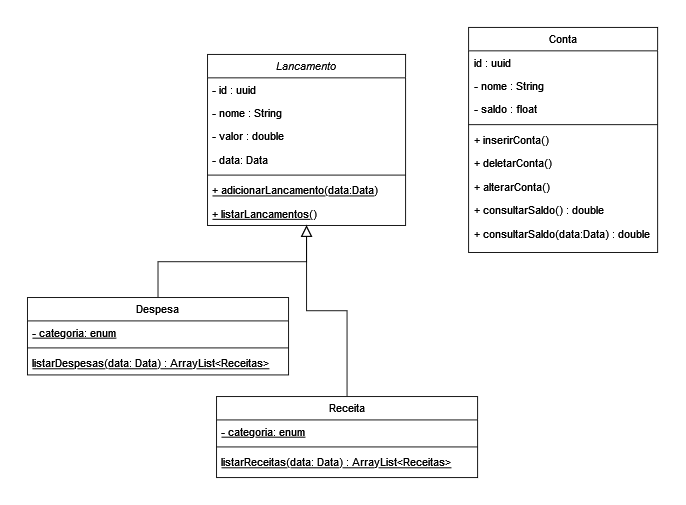

The diagram above was exported from draw.io. Its source (the exported page's mxGraphModel, read from the mxfile embedded in the PNG):
<mxGraphModel dx="978" dy="522" grid="1" gridSize="10" guides="1" tooltips="1" connect="1" arrows="1" fold="1" page="1" pageScale="1" pageWidth="827" pageHeight="1169" math="0" shadow="0">
  <root>
    <mxCell id="WIyWlLk6GJQsqaUBKTNV-0" />
    <mxCell id="WIyWlLk6GJQsqaUBKTNV-1" parent="WIyWlLk6GJQsqaUBKTNV-0" />
    <mxCell id="zkfFHV4jXpPFQw0GAbJ--0" value="Lancamento" style="swimlane;fontStyle=2;align=center;verticalAlign=top;childLayout=stackLayout;horizontal=1;startSize=26;horizontalStack=0;resizeParent=1;resizeLast=0;collapsible=1;marginBottom=0;rounded=0;shadow=0;strokeWidth=1;" parent="WIyWlLk6GJQsqaUBKTNV-1" vertex="1">
      <mxGeometry x="250" y="70" width="220" height="190" as="geometry">
        <mxRectangle x="230" y="140" width="160" height="26" as="alternateBounds" />
      </mxGeometry>
    </mxCell>
    <mxCell id="pvBtvylQJse6J5AMnE8g-0" value="- id : uuid" style="text;align=left;verticalAlign=top;spacingLeft=4;spacingRight=4;overflow=hidden;rotatable=0;points=[[0,0.5],[1,0.5]];portConstraint=eastwest;" vertex="1" parent="zkfFHV4jXpPFQw0GAbJ--0">
      <mxGeometry y="26" width="220" height="26" as="geometry" />
    </mxCell>
    <mxCell id="zkfFHV4jXpPFQw0GAbJ--1" value="- nome : String" style="text;align=left;verticalAlign=top;spacingLeft=4;spacingRight=4;overflow=hidden;rotatable=0;points=[[0,0.5],[1,0.5]];portConstraint=eastwest;" parent="zkfFHV4jXpPFQw0GAbJ--0" vertex="1">
      <mxGeometry y="52" width="220" height="26" as="geometry" />
    </mxCell>
    <mxCell id="zkfFHV4jXpPFQw0GAbJ--3" value="- valor : double" style="text;align=left;verticalAlign=top;spacingLeft=4;spacingRight=4;overflow=hidden;rotatable=0;points=[[0,0.5],[1,0.5]];portConstraint=eastwest;rounded=0;shadow=0;html=0;" parent="zkfFHV4jXpPFQw0GAbJ--0" vertex="1">
      <mxGeometry y="78" width="220" height="26" as="geometry" />
    </mxCell>
    <mxCell id="30OZMvbaAdZJWXD5E8_r-1" value="- data: Data" style="text;align=left;verticalAlign=top;spacingLeft=4;spacingRight=4;overflow=hidden;rotatable=0;points=[[0,0.5],[1,0.5]];portConstraint=eastwest;rounded=0;shadow=0;html=0;" parent="zkfFHV4jXpPFQw0GAbJ--0" vertex="1">
      <mxGeometry y="104" width="220" height="26" as="geometry" />
    </mxCell>
    <mxCell id="30OZMvbaAdZJWXD5E8_r-5" value="" style="line;html=1;strokeWidth=1;align=left;verticalAlign=middle;spacingTop=-1;spacingLeft=3;spacingRight=3;rotatable=0;labelPosition=right;points=[];portConstraint=eastwest;" parent="zkfFHV4jXpPFQw0GAbJ--0" vertex="1">
      <mxGeometry y="130" width="220" height="8" as="geometry" />
    </mxCell>
    <mxCell id="30OZMvbaAdZJWXD5E8_r-16" value="+ adicionarLancamento(data:Data)" style="text;align=left;verticalAlign=top;spacingLeft=4;spacingRight=4;overflow=hidden;rotatable=0;points=[[0,0.5],[1,0.5]];portConstraint=eastwest;fontStyle=4" parent="zkfFHV4jXpPFQw0GAbJ--0" vertex="1">
      <mxGeometry y="138" width="220" height="26" as="geometry" />
    </mxCell>
    <mxCell id="zkfFHV4jXpPFQw0GAbJ--10" value="+ listarLancamentos()" style="text;align=left;verticalAlign=top;spacingLeft=4;spacingRight=4;overflow=hidden;rotatable=0;points=[[0,0.5],[1,0.5]];portConstraint=eastwest;fontStyle=4" parent="zkfFHV4jXpPFQw0GAbJ--0" vertex="1">
      <mxGeometry y="164" width="220" height="26" as="geometry" />
    </mxCell>
    <mxCell id="zkfFHV4jXpPFQw0GAbJ--6" value="Receita" style="swimlane;fontStyle=0;align=center;verticalAlign=top;childLayout=stackLayout;horizontal=1;startSize=26;horizontalStack=0;resizeParent=1;resizeLast=0;collapsible=1;marginBottom=0;rounded=0;shadow=0;strokeWidth=1;" parent="WIyWlLk6GJQsqaUBKTNV-1" vertex="1">
      <mxGeometry x="260" y="450" width="290" height="90" as="geometry">
        <mxRectangle x="130" y="380" width="160" height="26" as="alternateBounds" />
      </mxGeometry>
    </mxCell>
    <mxCell id="30OZMvbaAdZJWXD5E8_r-4" value="- categoria: enum" style="text;align=left;verticalAlign=top;spacingLeft=4;spacingRight=4;overflow=hidden;rotatable=0;points=[[0,0.5],[1,0.5]];portConstraint=eastwest;fontStyle=4" parent="zkfFHV4jXpPFQw0GAbJ--6" vertex="1">
      <mxGeometry y="26" width="290" height="26" as="geometry" />
    </mxCell>
    <mxCell id="zkfFHV4jXpPFQw0GAbJ--9" value="" style="line;html=1;strokeWidth=1;align=left;verticalAlign=middle;spacingTop=-1;spacingLeft=3;spacingRight=3;rotatable=0;labelPosition=right;points=[];portConstraint=eastwest;" parent="zkfFHV4jXpPFQw0GAbJ--6" vertex="1">
      <mxGeometry y="52" width="290" height="8" as="geometry" />
    </mxCell>
    <mxCell id="30OZMvbaAdZJWXD5E8_r-11" value="listarReceitas(data: Data) : ArrayList&lt;Receitas&gt;" style="text;align=left;verticalAlign=top;spacingLeft=4;spacingRight=4;overflow=hidden;rotatable=0;points=[[0,0.5],[1,0.5]];portConstraint=eastwest;fontStyle=4" parent="zkfFHV4jXpPFQw0GAbJ--6" vertex="1">
      <mxGeometry y="60" width="290" height="26" as="geometry" />
    </mxCell>
    <mxCell id="zkfFHV4jXpPFQw0GAbJ--12" value="" style="endArrow=block;endSize=10;endFill=0;shadow=0;strokeWidth=1;rounded=0;edgeStyle=elbowEdgeStyle;elbow=vertical;" parent="WIyWlLk6GJQsqaUBKTNV-1" source="zkfFHV4jXpPFQw0GAbJ--6" target="zkfFHV4jXpPFQw0GAbJ--0" edge="1">
      <mxGeometry width="160" relative="1" as="geometry">
        <mxPoint x="200" y="203" as="sourcePoint" />
        <mxPoint x="200" y="203" as="targetPoint" />
      </mxGeometry>
    </mxCell>
    <mxCell id="zkfFHV4jXpPFQw0GAbJ--13" value="Despesa" style="swimlane;fontStyle=0;align=center;verticalAlign=top;childLayout=stackLayout;horizontal=1;startSize=26;horizontalStack=0;resizeParent=1;resizeLast=0;collapsible=1;marginBottom=0;rounded=0;shadow=0;strokeWidth=1;" parent="WIyWlLk6GJQsqaUBKTNV-1" vertex="1">
      <mxGeometry x="50" y="340" width="290" height="86" as="geometry">
        <mxRectangle x="340" y="380" width="170" height="26" as="alternateBounds" />
      </mxGeometry>
    </mxCell>
    <mxCell id="30OZMvbaAdZJWXD5E8_r-3" value="- categoria: enum" style="text;align=left;verticalAlign=top;spacingLeft=4;spacingRight=4;overflow=hidden;rotatable=0;points=[[0,0.5],[1,0.5]];portConstraint=eastwest;fontStyle=4" parent="zkfFHV4jXpPFQw0GAbJ--13" vertex="1">
      <mxGeometry y="26" width="290" height="26" as="geometry" />
    </mxCell>
    <mxCell id="zkfFHV4jXpPFQw0GAbJ--15" value="" style="line;html=1;strokeWidth=1;align=left;verticalAlign=middle;spacingTop=-1;spacingLeft=3;spacingRight=3;rotatable=0;labelPosition=right;points=[];portConstraint=eastwest;" parent="zkfFHV4jXpPFQw0GAbJ--13" vertex="1">
      <mxGeometry y="52" width="290" height="8" as="geometry" />
    </mxCell>
    <mxCell id="30OZMvbaAdZJWXD5E8_r-12" value="listarDespesas(data: Data) : ArrayList&lt;Receitas&gt;" style="text;align=left;verticalAlign=top;spacingLeft=4;spacingRight=4;overflow=hidden;rotatable=0;points=[[0,0.5],[1,0.5]];portConstraint=eastwest;fontStyle=4" parent="zkfFHV4jXpPFQw0GAbJ--13" vertex="1">
      <mxGeometry y="60" width="290" height="26" as="geometry" />
    </mxCell>
    <mxCell id="zkfFHV4jXpPFQw0GAbJ--16" value="" style="endArrow=block;endSize=10;endFill=0;shadow=0;strokeWidth=1;rounded=0;edgeStyle=elbowEdgeStyle;elbow=vertical;" parent="WIyWlLk6GJQsqaUBKTNV-1" source="zkfFHV4jXpPFQw0GAbJ--13" target="zkfFHV4jXpPFQw0GAbJ--0" edge="1">
      <mxGeometry width="160" relative="1" as="geometry">
        <mxPoint x="210" y="373" as="sourcePoint" />
        <mxPoint x="310" y="271" as="targetPoint" />
      </mxGeometry>
    </mxCell>
    <mxCell id="zkfFHV4jXpPFQw0GAbJ--17" value="Conta" style="swimlane;fontStyle=0;align=center;verticalAlign=top;childLayout=stackLayout;horizontal=1;startSize=26;horizontalStack=0;resizeParent=1;resizeLast=0;collapsible=1;marginBottom=0;rounded=0;shadow=0;strokeWidth=1;" parent="WIyWlLk6GJQsqaUBKTNV-1" vertex="1">
      <mxGeometry x="540" y="40" width="210" height="250" as="geometry">
        <mxRectangle x="550" y="140" width="160" height="26" as="alternateBounds" />
      </mxGeometry>
    </mxCell>
    <mxCell id="zkfFHV4jXpPFQw0GAbJ--18" value="id : uuid" style="text;align=left;verticalAlign=top;spacingLeft=4;spacingRight=4;overflow=hidden;rotatable=0;points=[[0,0.5],[1,0.5]];portConstraint=eastwest;" parent="zkfFHV4jXpPFQw0GAbJ--17" vertex="1">
      <mxGeometry y="26" width="210" height="26" as="geometry" />
    </mxCell>
    <mxCell id="zkfFHV4jXpPFQw0GAbJ--19" value="- nome : String" style="text;align=left;verticalAlign=top;spacingLeft=4;spacingRight=4;overflow=hidden;rotatable=0;points=[[0,0.5],[1,0.5]];portConstraint=eastwest;rounded=0;shadow=0;html=0;" parent="zkfFHV4jXpPFQw0GAbJ--17" vertex="1">
      <mxGeometry y="52" width="210" height="26" as="geometry" />
    </mxCell>
    <mxCell id="zkfFHV4jXpPFQw0GAbJ--20" value="- saldo : float" style="text;align=left;verticalAlign=top;spacingLeft=4;spacingRight=4;overflow=hidden;rotatable=0;points=[[0,0.5],[1,0.5]];portConstraint=eastwest;rounded=0;shadow=0;html=0;" parent="zkfFHV4jXpPFQw0GAbJ--17" vertex="1">
      <mxGeometry y="78" width="210" height="26" as="geometry" />
    </mxCell>
    <mxCell id="zkfFHV4jXpPFQw0GAbJ--23" value="" style="line;html=1;strokeWidth=1;align=left;verticalAlign=middle;spacingTop=-1;spacingLeft=3;spacingRight=3;rotatable=0;labelPosition=right;points=[];portConstraint=eastwest;" parent="zkfFHV4jXpPFQw0GAbJ--17" vertex="1">
      <mxGeometry y="104" width="210" height="8" as="geometry" />
    </mxCell>
    <mxCell id="30OZMvbaAdZJWXD5E8_r-13" value="+ inserirConta()" style="text;align=left;verticalAlign=top;spacingLeft=4;spacingRight=4;overflow=hidden;rotatable=0;points=[[0,0.5],[1,0.5]];portConstraint=eastwest;" parent="zkfFHV4jXpPFQw0GAbJ--17" vertex="1">
      <mxGeometry y="112" width="210" height="26" as="geometry" />
    </mxCell>
    <mxCell id="30OZMvbaAdZJWXD5E8_r-14" value="+ deletarConta()" style="text;align=left;verticalAlign=top;spacingLeft=4;spacingRight=4;overflow=hidden;rotatable=0;points=[[0,0.5],[1,0.5]];portConstraint=eastwest;" parent="zkfFHV4jXpPFQw0GAbJ--17" vertex="1">
      <mxGeometry y="138" width="210" height="26" as="geometry" />
    </mxCell>
    <mxCell id="30OZMvbaAdZJWXD5E8_r-15" value="+ alterarConta()" style="text;align=left;verticalAlign=top;spacingLeft=4;spacingRight=4;overflow=hidden;rotatable=0;points=[[0,0.5],[1,0.5]];portConstraint=eastwest;" parent="zkfFHV4jXpPFQw0GAbJ--17" vertex="1">
      <mxGeometry y="164" width="210" height="26" as="geometry" />
    </mxCell>
    <mxCell id="zkfFHV4jXpPFQw0GAbJ--24" value="+ consultarSaldo() : double" style="text;align=left;verticalAlign=top;spacingLeft=4;spacingRight=4;overflow=hidden;rotatable=0;points=[[0,0.5],[1,0.5]];portConstraint=eastwest;" parent="zkfFHV4jXpPFQw0GAbJ--17" vertex="1">
      <mxGeometry y="190" width="210" height="26" as="geometry" />
    </mxCell>
    <mxCell id="30OZMvbaAdZJWXD5E8_r-8" value="+ consultarSaldo(data:Data) : double" style="text;align=left;verticalAlign=top;spacingLeft=4;spacingRight=4;overflow=hidden;rotatable=0;points=[[0,0.5],[1,0.5]];portConstraint=eastwest;" parent="zkfFHV4jXpPFQw0GAbJ--17" vertex="1">
      <mxGeometry y="216" width="210" height="26" as="geometry" />
    </mxCell>
  </root>
</mxGraphModel>